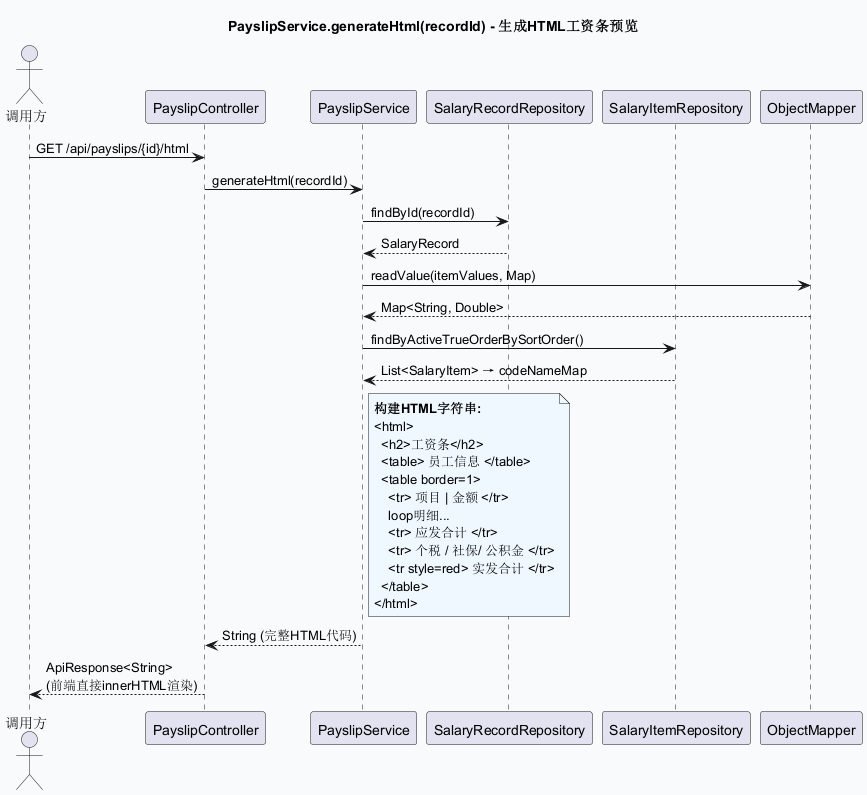

The diagram above was rendered by PlantUML. Its source (embedded in the PNG):
@startuml sd_PayslipService_generateHtml
skinparam backgroundColor #F9FAFB
title PayslipService.generateHtml(recordId) - 生成HTML工资条预览

actor "调用方" as Client
participant "PayslipController" as Ctrl
participant "PayslipService" as PSlipSvc
participant "SalaryRecordRepository" as RecRepo
participant "SalaryItemRepository" as ItemRepo
participant "ObjectMapper" as OM

Client -> Ctrl: GET /api/payslips/{id}/html
Ctrl -> PSlipSvc: generateHtml(recordId)
PSlipSvc -> RecRepo: findById(recordId)
RecRepo --> PSlipSvc: SalaryRecord
PSlipSvc -> OM: readValue(itemValues, Map)
OM --> PSlipSvc: Map<String, Double>
PSlipSvc -> ItemRepo: findByActiveTrueOrderBySortOrder()
ItemRepo --> PSlipSvc: List<SalaryItem> → codeNameMap
note right of PSlipSvc #F0F8FF
  **构建HTML字符串:**
  <html>
    <h2>工资条</h2>
    <table> 员工信息 </table>
    <table border=1>
      <tr> 项目 | 金额 </tr>
      loop明细...
      <tr> 应发合计 </tr>
      <tr> 个税 / 社保/ 公积金 </tr>
      <tr style=red> 实发合计 </tr>
    </table>
  </html>
end note
PSlipSvc --> Ctrl: String (完整HTML代码)
Ctrl --> Client: ApiResponse<String>\n(前端直接innerHTML渲染)
@enduml